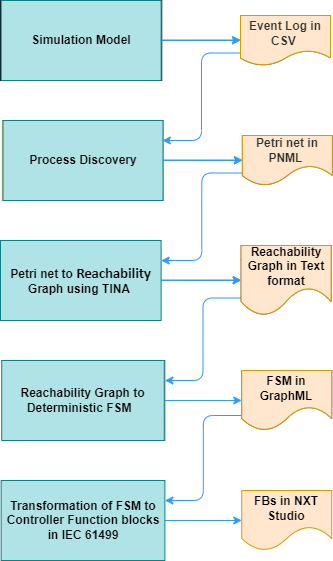

The diagram above was exported from draw.io. Its source (the exported page's mxGraphModel, read from the mxfile embedded in the PNG):
<mxGraphModel dx="1550" dy="867" grid="1" gridSize="10" guides="1" tooltips="1" connect="1" arrows="1" fold="1" page="1" pageScale="1" pageWidth="850" pageHeight="1100" math="0" shadow="0">
  <root>
    <mxCell id="0" />
    <mxCell id="1" parent="0" />
    <mxCell id="1jShyvYMSMN5ZS--qt36-41" style="edgeStyle=orthogonalEdgeStyle;orthogonalLoop=1;jettySize=auto;html=1;exitX=1;exitY=0.5;exitDx=0;exitDy=0;entryX=0;entryY=0.5;entryDx=0;entryDy=0;strokeColor=#3399FF;rounded=1;" parent="1" source="1jShyvYMSMN5ZS--qt36-2" target="1jShyvYMSMN5ZS--qt36-25" edge="1">
      <mxGeometry relative="1" as="geometry" />
    </mxCell>
    <mxCell id="1jShyvYMSMN5ZS--qt36-2" value="Process Discovery" style="rounded=0;whiteSpace=wrap;html=1;fillColor=#fff2cc;strokeColor=#d6b656;" parent="1" vertex="1">
      <mxGeometry x="321.87" y="160" width="160" height="80" as="geometry" />
    </mxCell>
    <mxCell id="1jShyvYMSMN5ZS--qt36-42" style="edgeStyle=orthogonalEdgeStyle;orthogonalLoop=1;jettySize=auto;html=1;exitX=1;exitY=0.5;exitDx=0;exitDy=0;strokeColor=#3399FF;rounded=1;" parent="1" source="1jShyvYMSMN5ZS--qt36-9" target="1jShyvYMSMN5ZS--qt36-27" edge="1">
      <mxGeometry relative="1" as="geometry" />
    </mxCell>
    <mxCell id="1jShyvYMSMN5ZS--qt36-9" value="Petri net to&amp;nbsp;&lt;span id=&quot;docs-internal-guid-8a24cc52-7fff-a109-29e2-fa05359a6845&quot; style=&quot;&quot;&gt;&lt;span style=&quot;font-size: 11pt; font-family: Calibri, sans-serif; background-color: transparent; font-variant-numeric: normal; font-variant-east-asian: normal; vertical-align: baseline;&quot;&gt;Reachability &lt;/span&gt;&lt;/span&gt;Graph using TINA&amp;nbsp;" style="rounded=0;whiteSpace=wrap;html=1;fillColor=#b0e3e6;strokeColor=#0e8088;glass=0;shadow=0;sketch=0;fontStyle=1;" parent="1" vertex="1">
      <mxGeometry x="320" y="280" width="160.62" height="80" as="geometry" />
    </mxCell>
    <mxCell id="1jShyvYMSMN5ZS--qt36-43" style="edgeStyle=orthogonalEdgeStyle;orthogonalLoop=1;jettySize=auto;html=1;exitX=1;exitY=0.5;exitDx=0;exitDy=0;entryX=0;entryY=0.5;entryDx=0;entryDy=0;strokeColor=#3399FF;rounded=1;" parent="1" source="1jShyvYMSMN5ZS--qt36-17" target="1jShyvYMSMN5ZS--qt36-29" edge="1">
      <mxGeometry relative="1" as="geometry" />
    </mxCell>
    <mxCell id="1jShyvYMSMN5ZS--qt36-17" value="Reachability Graph to Deterministic FSM&amp;nbsp;&amp;nbsp;" style="rounded=0;whiteSpace=wrap;html=1;fillColor=#f8cecc;strokeColor=#b85450;" parent="1" vertex="1">
      <mxGeometry x="321.87" y="400" width="162.5" height="80" as="geometry" />
    </mxCell>
    <mxCell id="1jShyvYMSMN5ZS--qt36-44" style="edgeStyle=orthogonalEdgeStyle;orthogonalLoop=1;jettySize=auto;html=1;exitX=1;exitY=0.5;exitDx=0;exitDy=0;entryX=0;entryY=0.5;entryDx=0;entryDy=0;strokeColor=#3399FF;rounded=1;" parent="1" source="1jShyvYMSMN5ZS--qt36-18" target="1jShyvYMSMN5ZS--qt36-30" edge="1">
      <mxGeometry relative="1" as="geometry" />
    </mxCell>
    <mxCell id="1jShyvYMSMN5ZS--qt36-18" value="&lt;span&gt;Transformation of FSM to Controller Function blocks in IEC 61499&lt;/span&gt;" style="rounded=0;whiteSpace=wrap;html=1;fillColor=#b0e3e6;strokeColor=#0e8088;glass=0;shadow=0;sketch=0;fontStyle=1;" parent="1" vertex="1">
      <mxGeometry x="320.63" y="520" width="163.75" height="80" as="geometry" />
    </mxCell>
    <mxCell id="1jShyvYMSMN5ZS--qt36-38" style="edgeStyle=orthogonalEdgeStyle;orthogonalLoop=1;jettySize=auto;html=1;exitX=1;exitY=0.5;exitDx=0;exitDy=0;entryX=0;entryY=0.5;entryDx=0;entryDy=0;strokeColor=#3399FF;rounded=1;" parent="1" source="1jShyvYMSMN5ZS--qt36-23" target="1jShyvYMSMN5ZS--qt36-26" edge="1">
      <mxGeometry relative="1" as="geometry" />
    </mxCell>
    <mxCell id="1jShyvYMSMN5ZS--qt36-23" value="Simulation Model" style="rounded=0;whiteSpace=wrap;html=1;" parent="1" vertex="1">
      <mxGeometry x="320" y="40" width="160" height="80" as="geometry" />
    </mxCell>
    <mxCell id="1jShyvYMSMN5ZS--qt36-48" style="edgeStyle=orthogonalEdgeStyle;orthogonalLoop=1;jettySize=auto;html=1;exitX=0;exitY=0.75;exitDx=0;exitDy=0;entryX=1;entryY=0.25;entryDx=0;entryDy=0;strokeColor=#3399FF;rounded=1;" parent="1" source="1jShyvYMSMN5ZS--qt36-25" target="1jShyvYMSMN5ZS--qt36-9" edge="1">
      <mxGeometry relative="1" as="geometry" />
    </mxCell>
    <mxCell id="1jShyvYMSMN5ZS--qt36-25" value="&lt;span style=&quot;color: rgb(51 , 51 , 51)&quot;&gt;Petri net in PNML&amp;nbsp;&lt;/span&gt;" style="shape=document;whiteSpace=wrap;html=1;boundedLbl=1;size=0.4;fillColor=#d0cee2;strokeColor=#56517e;" parent="1" vertex="1">
      <mxGeometry x="561.87" y="175" width="90" height="50" as="geometry" />
    </mxCell>
    <mxCell id="1jShyvYMSMN5ZS--qt36-47" style="edgeStyle=orthogonalEdgeStyle;orthogonalLoop=1;jettySize=auto;html=1;exitX=0;exitY=0.75;exitDx=0;exitDy=0;entryX=1;entryY=0.25;entryDx=0;entryDy=0;strokeColor=#3399FF;rounded=1;" parent="1" source="1jShyvYMSMN5ZS--qt36-26" target="1jShyvYMSMN5ZS--qt36-2" edge="1">
      <mxGeometry relative="1" as="geometry" />
    </mxCell>
    <mxCell id="1jShyvYMSMN5ZS--qt36-26" value="&lt;span style=&quot;color: rgb(51 , 51 , 51)&quot;&gt;Event Log in CSV&amp;nbsp;&lt;/span&gt;" style="shape=document;whiteSpace=wrap;html=1;boundedLbl=1;fillColor=#d0cee2;strokeColor=#56517e;" parent="1" vertex="1">
      <mxGeometry x="560" y="55" width="90" height="50" as="geometry" />
    </mxCell>
    <mxCell id="1jShyvYMSMN5ZS--qt36-49" style="edgeStyle=orthogonalEdgeStyle;orthogonalLoop=1;jettySize=auto;html=1;exitX=0;exitY=0.75;exitDx=0;exitDy=0;entryX=1;entryY=0.25;entryDx=0;entryDy=0;strokeColor=#3399FF;rounded=1;" parent="1" source="1jShyvYMSMN5ZS--qt36-27" target="1jShyvYMSMN5ZS--qt36-17" edge="1">
      <mxGeometry relative="1" as="geometry" />
    </mxCell>
    <mxCell id="1jShyvYMSMN5ZS--qt36-27" value="Reachability Graph in Text format" style="shape=document;whiteSpace=wrap;html=1;boundedLbl=1;size=0.4;fillColor=#d0cee2;strokeColor=#56517e;" parent="1" vertex="1">
      <mxGeometry x="560.62" y="285" width="90" height="70" as="geometry" />
    </mxCell>
    <mxCell id="1jShyvYMSMN5ZS--qt36-50" style="edgeStyle=orthogonalEdgeStyle;orthogonalLoop=1;jettySize=auto;html=1;exitX=0;exitY=0.75;exitDx=0;exitDy=0;entryX=1;entryY=0.25;entryDx=0;entryDy=0;strokeColor=#3399FF;rounded=1;" parent="1" source="1jShyvYMSMN5ZS--qt36-29" target="1jShyvYMSMN5ZS--qt36-18" edge="1">
      <mxGeometry relative="1" as="geometry" />
    </mxCell>
    <mxCell id="1jShyvYMSMN5ZS--qt36-29" value="FSM in GraphML" style="shape=document;whiteSpace=wrap;html=1;boundedLbl=1;size=0.4;fillColor=#d0cee2;strokeColor=#56517e;" parent="1" vertex="1">
      <mxGeometry x="561.24" y="410" width="90" height="60" as="geometry" />
    </mxCell>
    <mxCell id="1jShyvYMSMN5ZS--qt36-30" value="FBs in NXT Studio" style="shape=document;whiteSpace=wrap;html=1;boundedLbl=1;size=0.4;fillColor=#ffe6cc;strokeColor=#d79b00;fontStyle=1" parent="1" vertex="1">
      <mxGeometry x="561.25" y="530" width="90" height="60" as="geometry" />
    </mxCell>
    <mxCell id="1jShyvYMSMN5ZS--qt36-51" value="Simulation Model" style="rounded=0;whiteSpace=wrap;html=1;" parent="1" vertex="1">
      <mxGeometry x="321.25" y="40" width="160" height="80" as="geometry" />
    </mxCell>
    <mxCell id="1jShyvYMSMN5ZS--qt36-52" value="Process Discovery" style="rounded=0;whiteSpace=wrap;html=1;fillColor=#fff2cc;strokeColor=#d6b656;" parent="1" vertex="1">
      <mxGeometry x="323.12" y="160" width="160" height="80" as="geometry" />
    </mxCell>
    <mxCell id="1jShyvYMSMN5ZS--qt36-53" value="Simulation Model" style="rounded=0;whiteSpace=wrap;html=1;glass=0;shadow=0;sketch=0;fillColor=#b0e3e6;strokeColor=#0e8088;fontStyle=1;" parent="1" vertex="1">
      <mxGeometry x="320.63" y="40" width="160" height="80" as="geometry" />
    </mxCell>
    <mxCell id="1jShyvYMSMN5ZS--qt36-54" value="Process Discovery" style="rounded=0;whiteSpace=wrap;html=1;fillColor=#b0e3e6;strokeColor=#0e8088;glass=0;shadow=0;sketch=0;fontStyle=1;" parent="1" vertex="1">
      <mxGeometry x="322.5" y="160" width="160" height="80" as="geometry" />
    </mxCell>
    <mxCell id="1jShyvYMSMN5ZS--qt36-55" value="Reachability Graph to Deterministic FSM&amp;nbsp;&amp;nbsp;" style="rounded=0;whiteSpace=wrap;html=1;fillColor=#b0e3e6;strokeColor=#0e8088;glass=0;shadow=0;sketch=0;fontStyle=1;" parent="1" vertex="1">
      <mxGeometry x="321.25" y="400" width="162.5" height="80" as="geometry" />
    </mxCell>
    <mxCell id="1jShyvYMSMN5ZS--qt36-56" style="edgeStyle=orthogonalEdgeStyle;orthogonalLoop=1;jettySize=auto;html=1;exitX=1;exitY=0.5;exitDx=0;exitDy=0;entryX=0;entryY=0.5;entryDx=0;entryDy=0;strokeColor=#3399FF;rounded=1;" parent="1" edge="1">
      <mxGeometry relative="1" as="geometry">
        <mxPoint x="480" y="79.5" as="sourcePoint" />
        <mxPoint x="560" y="79.5" as="targetPoint" />
      </mxGeometry>
    </mxCell>
    <mxCell id="1jShyvYMSMN5ZS--qt36-58" style="edgeStyle=orthogonalEdgeStyle;orthogonalLoop=1;jettySize=auto;html=1;exitX=1;exitY=0.5;exitDx=0;exitDy=0;entryX=0;entryY=0.5;entryDx=0;entryDy=0;strokeColor=#3399FF;rounded=1;" parent="1" edge="1">
      <mxGeometry relative="1" as="geometry">
        <mxPoint x="481.87" y="199.5" as="sourcePoint" />
        <mxPoint x="561.87" y="199.5" as="targetPoint" />
      </mxGeometry>
    </mxCell>
    <mxCell id="1jShyvYMSMN5ZS--qt36-60" style="edgeStyle=orthogonalEdgeStyle;orthogonalLoop=1;jettySize=auto;html=1;exitX=1;exitY=0.5;exitDx=0;exitDy=0;strokeColor=#3399FF;rounded=1;" parent="1" edge="1">
      <mxGeometry relative="1" as="geometry">
        <mxPoint x="480.62" y="319.5" as="sourcePoint" />
        <mxPoint x="560.62" y="319.5" as="targetPoint" />
      </mxGeometry>
    </mxCell>
    <mxCell id="1jShyvYMSMN5ZS--qt36-63" value="&lt;span style=&quot;color: rgb(51 , 51 , 51)&quot;&gt;Event Log in CSV&amp;nbsp;&lt;/span&gt;" style="shape=document;whiteSpace=wrap;html=1;boundedLbl=1;fillColor=#ffe6cc;strokeColor=#d79b00;fontStyle=1" parent="1" vertex="1">
      <mxGeometry x="560" y="55" width="90" height="50" as="geometry" />
    </mxCell>
    <mxCell id="1jShyvYMSMN5ZS--qt36-64" value="&lt;span style=&quot;color: rgb(51 , 51 , 51)&quot;&gt;Petri net in PNML&amp;nbsp;&lt;/span&gt;" style="shape=document;whiteSpace=wrap;html=1;boundedLbl=1;size=0.4;fillColor=#ffe6cc;strokeColor=#d79b00;fontStyle=1" parent="1" vertex="1">
      <mxGeometry x="561.87" y="175" width="90" height="50" as="geometry" />
    </mxCell>
    <mxCell id="1jShyvYMSMN5ZS--qt36-65" value="Reachability Graph in Text format" style="shape=document;whiteSpace=wrap;html=1;boundedLbl=1;size=0.4;fillColor=#ffe6cc;strokeColor=#d79b00;fontStyle=1" parent="1" vertex="1">
      <mxGeometry x="560.62" y="285" width="90" height="70" as="geometry" />
    </mxCell>
    <mxCell id="1jShyvYMSMN5ZS--qt36-66" value="FSM in GraphML" style="shape=document;whiteSpace=wrap;html=1;boundedLbl=1;size=0.4;fillColor=#ffe6cc;strokeColor=#d79b00;fontStyle=1" parent="1" vertex="1">
      <mxGeometry x="561.24" y="410" width="90" height="60" as="geometry" />
    </mxCell>
  </root>
</mxGraphModel>